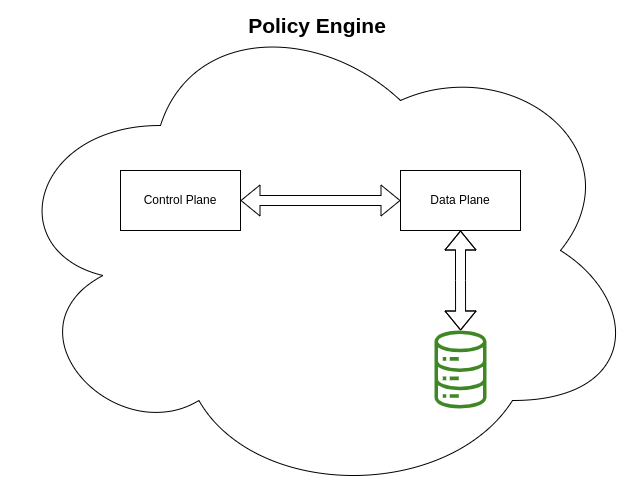

The diagram above was exported from draw.io. Its source (the exported page's mxGraphModel, read from the mxfile embedded in the PNG):
<mxGraphModel dx="1434" dy="835" grid="1" gridSize="10" guides="1" tooltips="1" connect="1" arrows="1" fold="1" page="1" pageScale="1" pageWidth="827" pageHeight="1169" math="0" shadow="0">
  <root>
    <mxCell id="0" />
    <mxCell id="1" parent="0" />
    <mxCell id="UaBz7aHXaiSGMNc_PXg6-7" value="" style="ellipse;shape=cloud;whiteSpace=wrap;html=1;" vertex="1" parent="1">
      <mxGeometry x="120" y="150" width="640" height="500" as="geometry" />
    </mxCell>
    <mxCell id="UaBz7aHXaiSGMNc_PXg6-6" style="edgeStyle=orthogonalEdgeStyle;rounded=0;orthogonalLoop=1;jettySize=auto;html=1;entryX=0;entryY=0.5;entryDx=0;entryDy=0;shape=flexArrow;startArrow=block;" edge="1" parent="1" source="UaBz7aHXaiSGMNc_PXg6-2" target="UaBz7aHXaiSGMNc_PXg6-3">
      <mxGeometry relative="1" as="geometry" />
    </mxCell>
    <mxCell id="UaBz7aHXaiSGMNc_PXg6-2" value="Control Plane" style="rounded=0;whiteSpace=wrap;html=1;" vertex="1" parent="1">
      <mxGeometry x="240" y="320" width="120" height="60" as="geometry" />
    </mxCell>
    <mxCell id="UaBz7aHXaiSGMNc_PXg6-5" style="edgeStyle=orthogonalEdgeStyle;rounded=0;orthogonalLoop=1;jettySize=auto;html=1;exitX=0.5;exitY=1;exitDx=0;exitDy=0;shape=flexArrow;startArrow=block;" edge="1" parent="1" source="UaBz7aHXaiSGMNc_PXg6-3" target="UaBz7aHXaiSGMNc_PXg6-4">
      <mxGeometry relative="1" as="geometry" />
    </mxCell>
    <mxCell id="UaBz7aHXaiSGMNc_PXg6-3" value="Data Plane" style="rounded=0;whiteSpace=wrap;html=1;" vertex="1" parent="1">
      <mxGeometry x="520" y="320" width="120" height="60" as="geometry" />
    </mxCell>
    <mxCell id="UaBz7aHXaiSGMNc_PXg6-4" value="" style="sketch=0;outlineConnect=0;fontColor=#232F3E;gradientColor=none;fillColor=#3F8624;strokeColor=none;dashed=0;verticalLabelPosition=bottom;verticalAlign=top;align=center;html=1;fontSize=12;fontStyle=0;aspect=fixed;pointerEvents=1;shape=mxgraph.aws4.iot_analytics_data_store;" vertex="1" parent="1">
      <mxGeometry x="553" y="480" width="54" height="78" as="geometry" />
    </mxCell>
    <mxCell id="UaBz7aHXaiSGMNc_PXg6-8" value="&lt;b&gt;&lt;font style=&quot;font-size: 21px;&quot;&gt;Policy Engine&lt;/font&gt;&lt;/b&gt;" style="text;html=1;strokeColor=none;fillColor=none;align=center;verticalAlign=middle;whiteSpace=wrap;rounded=0;" vertex="1" parent="1">
      <mxGeometry x="354" y="160" width="166" height="30" as="geometry" />
    </mxCell>
  </root>
</mxGraphModel>